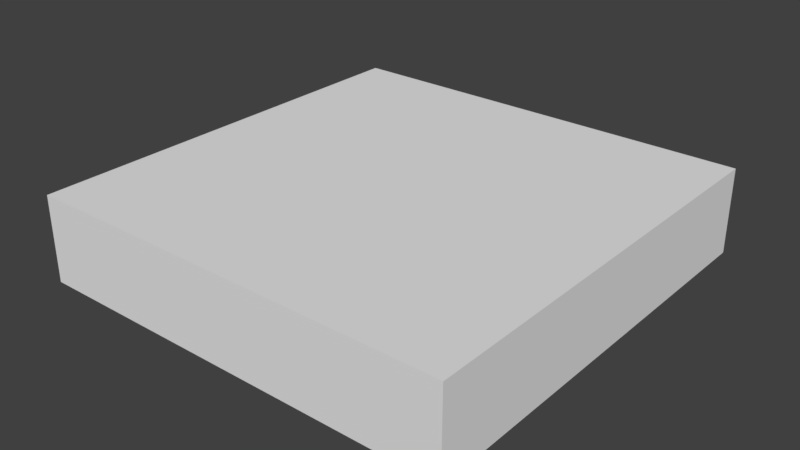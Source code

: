 # Source: platform0.blend  (saved by Blender 2.79.0; exported with 4.5.12 LTS)
import bpy
from mathutils import Matrix  # noqa: F401  (used for matrix-valued properties, if any)

bpy.ops.wm.read_factory_settings(use_empty=True)
scene = bpy.context.scene
scene.name = 'Scene'

# ---- collections
col_collection_1 = bpy.data.collections.new('Collection 1'); scene.collection.children.link(col_collection_1)

# ---- world
world_world = bpy.data.worlds.new('World'); scene.world = world_world
world_world.color = (0.05088, 0.05088, 0.05088)
world_world.use_sun_shadow = False
world_world.sun_shadow_jitter_overblur = 0.0
world_world.cycles.sampling_method = 'MANUAL'

# ---- meshes
me_cube_001 = bpy.data.meshes.new('Cube.001')
me_cube_001.from_pydata([(-1.0, -1.0, -1.0), (-1.0, -1.0, 1.0), (-1.0, 1.0, -1.0), (-1.0, 1.0, 1.0), (1.0, -1.0, -1.0), (1.0, -1.0, 1.0), (1.0, 1.0, -1.0), (1.0, 1.0, 1.0)], [], [(0, 1, 3, 2), (2, 3, 7, 6), (6, 7, 5, 4), (4, 5, 1, 0), (2, 6, 4, 0), (7, 3, 1, 5)])
me_cube_001.use_remesh_preserve_volume = False
me_cube_001.use_remesh_preserve_attributes = False
me_cube_001.use_mirror_vertex_groups = False
me_cube_001.update()

# ---- objects
ob_cube = bpy.data.objects.new('Cube', me_cube_001)

# ---- transforms, parenting, visibility, modifiers, constraints
ob_cube.location = (0.0, 0.0, 0.0)
ob_cube.scale = (1.0, 1.0, 0.2)
ob_cube.lineart.crease_threshold = 0.0

# ---- collection membership
col_collection_1.objects.link(ob_cube)

# ---- scene / render settings (as saved in the file)
scene.frame_start = 1; scene.frame_end = 250; scene.frame_set(1)
scene.render.engine = 'BLENDER_EEVEE_NEXT'
scene.render.resolution_percentage = 50
scene.render.dither_intensity = 0.0
scene.cycles.use_denoising = False
scene.cycles.samples = 128
scene.cycles.sampling_pattern = 'TABULATED_SOBOL'
scene.cycles.use_adaptive_sampling = False
scene.cycles.use_light_tree = False
scene.cycles.blur_glossy = 0.0
scene.cycles.sample_clamp_indirect = 0.0
scene.view_settings.view_transform = 'Standard'
bpy.context.view_layer.update()

# ---- added for rendering (the .blend has no active camera and no usable light): camera, sun
cam_auto = bpy.data.cameras.new('AutoCamera')
cam_auto.lens = 50.0
cam_auto.sensor_width = 36.0
cam_auto.clip_end = 1000.0
ob_auto_camera = bpy.data.objects.new('AutoCamera', cam_auto)
scene.collection.objects.link(ob_auto_camera)
ob_auto_camera.location = (2.64297, -3.17156, 2.11438)
ob_auto_camera.rotation_euler = (1.09748, -7.21219e-08, 0.694738)
scene.camera = ob_auto_camera
light_auto_sun = bpy.data.lights.new('AutoSun', 'SUN')
light_auto_sun.energy = 3.0
light_auto_sun.angle = 0.0523599
ob_auto_sun = bpy.data.objects.new('AutoSun', light_auto_sun)
scene.collection.objects.link(ob_auto_sun)
ob_auto_sun.rotation_euler = (0.872665, 0.174533, 0.523599)
bpy.context.view_layer.update()
